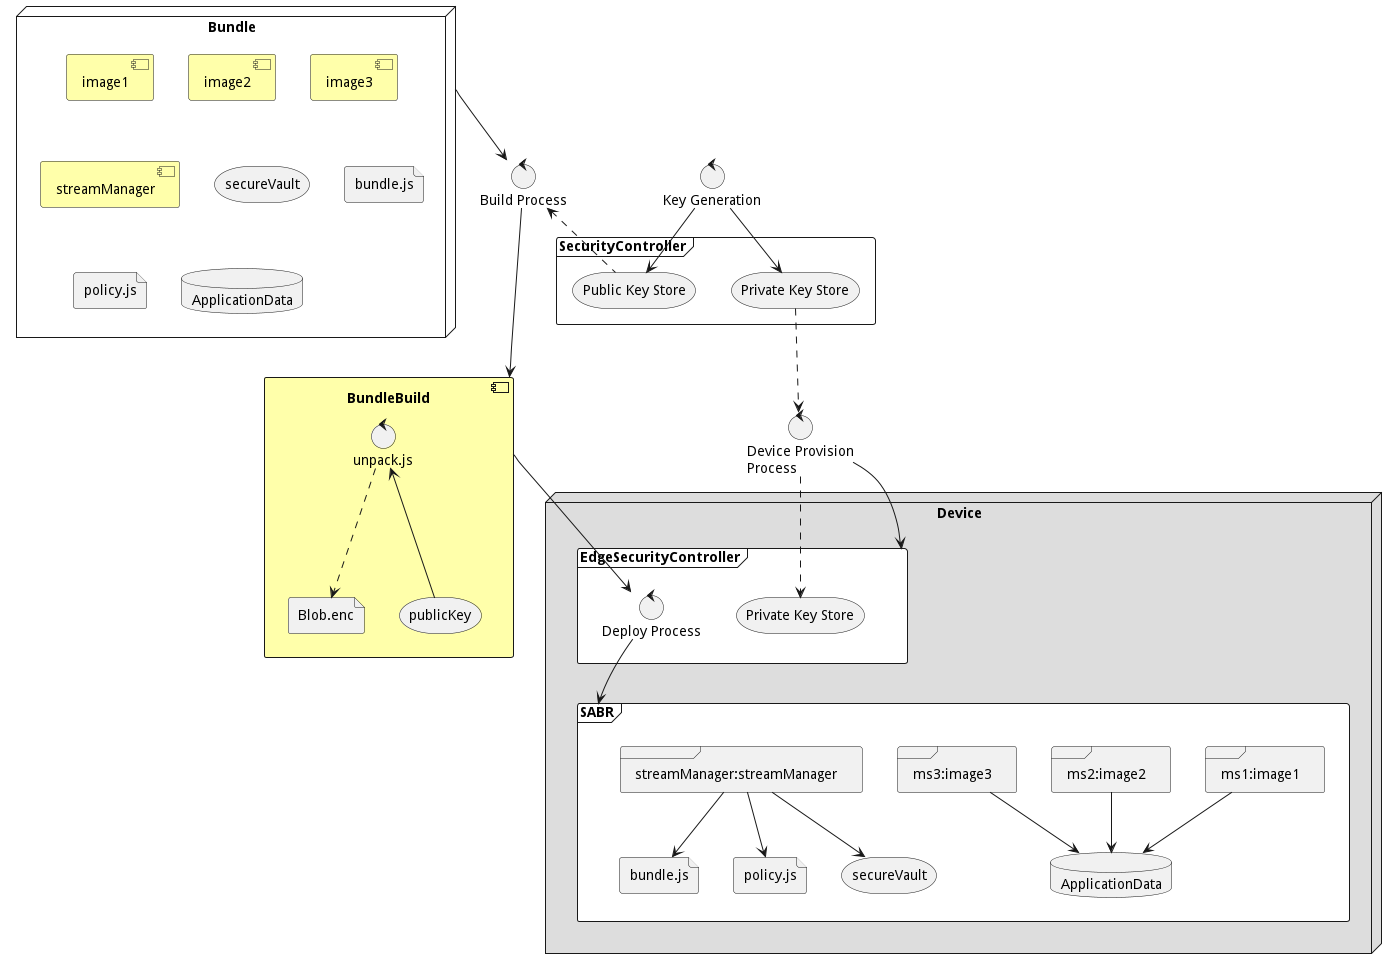

The diagram above was rendered by PlantUML. Its source (embedded in the PNG):
@startuml
'https://plantuml.com/component-diagram


node "Bundle" as Bundle {
    component image1 #ffffaa
    component image2 #ffffaa
    component image3 #ffffaa
    component streamManager #ffffaa
    storage secureVault
    file bundle.js
    file policy.js
    database ApplicationData
}

component "BundleBuild" as BB #ffffaa {
    file Blob.enc
    storage publicKey
    control unpack.js
    unpack.js <-- publicKey
    unpack.js ..> Blob.enc
}
control "Key Generation" as KG

control "Build Process" as BP

frame "SecurityController" as SC {
    storage "Public Key Store" as ks1
    storage "Private Key Store" as pks1
}
control "Device Provision\nProcess" as dpp

node Device #dddddd {
frame "EdgeSecurityController" as ESC #ffffff {
    storage "Private Key Store" as ks2
    control "Deploy Process" as dp
}
frame "SABR" as SABR #ffffff {
   frame "ms1:image1" as ms1
   frame "ms2:image2" as ms2
   frame "ms3:image3" as ms3
   frame "streamManager:streamManager" as SM
   database ApplicationData as ad
   file bundle.js as b2
   file policy.js as p2
   storage secureVault as sv
   ms1 --> ad
   ms2 --> ad
   ms3 --> ad
   SM -->  b2
   SM -->  p2
   SM -->  sv
}
}

dpp --> ESC
dpp ..> ks2
BB --> dp
dp --> SABR
Bundle --> BP
BP ---> BB
BP <.. ks1
KG --> ks1
KG --> pks1
pks1 ..> dpp
@enduml